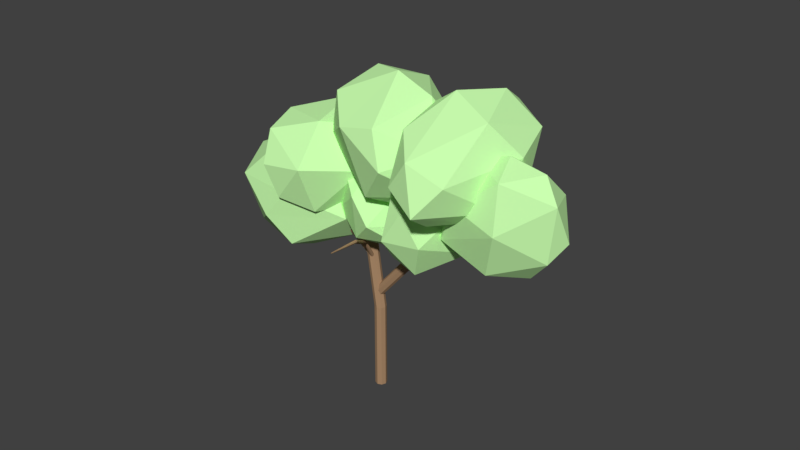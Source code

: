 # Source: TREE2.blend  (saved by Blender 2.78.0; exported with 4.5.12 LTS)
import bpy
from mathutils import Matrix  # noqa: F401  (used for matrix-valued properties, if any)

bpy.ops.wm.read_factory_settings(use_empty=True)
scene = bpy.context.scene
scene.name = 'Scene'

# ---- collections
col_collection_1 = bpy.data.collections.new('Collection 1'); scene.collection.children.link(col_collection_1)

# ---- materials (node trees are filled in below, after node groups)
mat_leaves = bpy.data.materials.new('LEAVES')
mat_leaves.alpha_threshold = 0.0
mat_leaves.use_transparent_shadow = False
mat_leaves.diffuse_color = (0.5923, 1.0, 0.4321, 1.0)
mat_leaves.roughness = 0.5
mat_branch = bpy.data.materials.new('BRANCH')
mat_branch.alpha_threshold = 0.0
mat_branch.use_transparent_shadow = False
mat_branch.diffuse_color = (0.3931, 0.2436, 0.1384, 1.0)
mat_branch.roughness = 0.5

# ---- material node trees

# ---- world
world_world = bpy.data.worlds.new('World'); scene.world = world_world
world_world.color = (0.05088, 0.05088, 0.05088)
world_world.use_sun_shadow = False
world_world.sun_shadow_jitter_overblur = 0.0
world_world.cycles.sampling_method = 'MANUAL'

# ---- meshes
me_icosphere_005 = bpy.data.meshes.new('Icosphere.005')
me_icosphere_005.from_pydata([(2.23, 0.8898, -0.4386), (2.467, 0.4171, 0.1237), (2.074, 0.09304, 0.008971), (1.787, 0.855, -0.04998), (2.003, 1.65, 0.02831), (2.424, 1.379, 0.1357), (2.171, 0.09019, 0.8598), (1.75, 0.3609, 0.7524), (1.707, 1.323, 0.7644), (2.1, 1.647, 0.8791), (2.387, 0.8852, 0.9381), (1.944, 0.8504, 1.327), (2.163, 0.4249, -0.3305), (2.395, 0.6154, -0.263), (2.303, 0.1471, 2.301e-05), (2.508, 0.9032, 0.07449), (2.369, 1.181, -0.256), (1.995, 0.8728, -0.3651), (1.903, 0.4045, -0.1021), (2.122, 1.34, -0.3191), (1.861, 1.32, -0.0907), (2.235, 1.628, 0.01842), (2.487, 0.6127, 0.5461), (2.461, 1.178, 0.5532), (2.129, -0.04507, 0.4327), (2.36, 0.1454, 0.5001), (1.713, 0.5619, 0.3349), (1.882, 0.114, 0.3696), (1.814, 1.595, 0.388), (1.687, 1.128, 0.342), (2.292, 1.626, 0.5185), (2.045, 1.785, 0.4554), (2.313, 0.4205, 0.9788), (1.939, 0.1124, 0.8697), (1.666, 0.8371, 0.8136), (1.871, 1.593, 0.8881), (2.271, 1.336, 0.9902), (2.052, 0.4001, 1.207), (2.179, 0.8674, 1.253), (1.805, 0.5592, 1.144), (1.779, 1.125, 1.151), (2.01, 1.315, 1.219), (2.888, 1.448, 0.9885), (3.03, 0.6495, 1.588), (2.746, 0.1565, 1.108), (2.301, 1.279, 1.008), (2.311, 2.465, 1.427), (2.761, 2.076, 1.786), (2.531, -0.01286, 1.979), (2.081, 0.3761, 1.62), (1.812, 1.803, 1.817), (2.096, 2.296, 2.298), (2.541, 1.174, 2.398), (1.954, 1.005, 2.417), (2.887, 0.7277, 0.9331), (3.054, 1.017, 1.216), (2.97, 0.2585, 1.286), (2.979, 1.387, 1.684), (2.896, 1.856, 1.332), (2.625, 1.387, 0.8745), (2.542, 0.6284, 0.9445), (2.631, 2.085, 1.121), (2.286, 1.985, 1.132), (2.556, 2.454, 1.59), (2.849, 0.8563, 2.044), (2.691, 1.695, 2.16), (2.677, -0.1308, 1.515), (2.844, 0.1589, 1.798), (2.151, 0.7574, 1.246), (2.412, 0.09776, 1.304), (1.998, 2.293, 1.608), (1.992, 1.596, 1.362), (2.43, 2.355, 2.102), (2.165, 2.583, 1.891), (2.556, 0.467, 2.273), (2.286, -0.001806, 1.816), (1.863, 1.065, 1.721), (1.872, 2.194, 2.12), (2.3, 1.824, 2.461), (2.211, 0.3677, 2.285), (2.217, 1.065, 2.531), (1.946, 0.5963, 2.074), (1.788, 1.435, 2.19), (1.955, 1.725, 2.473), (0.0179, 0.1999, -0.005155), (0.6664, -0.4924, 0.203), (-0.01578, -0.7268, 0.7889), (-0.3499, 0.3989, 0.8999), (0.1258, 1.329, 0.3826), (0.7539, 0.778, -0.04815), (0.6994, -0.7213, 1.237), (0.07132, -0.1704, 1.667), (0.1588, 1.1, 1.416), (0.841, 1.334, 0.8303), (1.175, 0.2088, 0.7193), (0.8073, 0.4078, 1.624), (-0.07119, -0.3631, 0.3185), (0.3298, -0.2253, -0.02587), (0.31, -0.77, 0.4408), (0.7624, 0.1145, -0.05114), (0.3812, 0.5214, -0.1735), (-0.2676, 0.2986, 0.3838), (-0.2874, -0.2461, 0.8505), (0.01203, 0.8452, 0.07969), (-0.2042, 0.9622, 0.6117), (0.4446, 1.185, 0.05442), (1.01, -0.2201, 0.4), (1.061, 0.5267, 0.2524), (0.3294, -0.9045, 1.048), (0.7304, -0.7667, 0.704), (-0.2362, 0.08093, 1.367), (-0.0398, -0.5807, 1.302), (0.09486, 1.374, 0.9152), (-0.1848, 0.8277, 1.219), (0.865, 1.188, 0.3176), (0.4958, 1.512, 0.5708), (1.029, -0.3546, 1.008), (0.3806, -0.5775, 1.565), (0.06283, 0.4931, 1.67), (0.5152, 1.378, 1.178), (1.113, 0.8537, 0.7687), (0.8132, -0.2376, 1.54), (1.093, 0.309, 1.235), (0.444, 0.08617, 1.793), (0.4955, 0.8329, 1.645), (0.8964, 0.9707, 1.301), (0.954, 0.4607, -0.1909), (1.494, 0.05483, -0.1287), (0.9099, -0.0219, 0.355), (0.597, 0.6236, 0.517), (0.9871, 1.099, 0.1334), (1.541, 0.7477, -0.2657), (1.47, -0.0332, 0.6177), (0.9157, 0.3183, 1.017), (0.9634, 1.011, 0.8797), (1.547, 1.088, 0.3961), (1.86, 0.4425, 0.2341), (1.503, 0.6053, 0.942), (0.8799, 0.1644, 0.03049), (1.223, 0.2095, -0.2538), (1.197, -0.07422, 0.06707), (1.568, 0.3781, -0.2977), (1.251, 0.6167, -0.3343), (0.696, 0.5438, 0.1257), (0.67, 0.2601, 0.4466), (0.9253, 0.8233, -0.09976), (0.7154, 0.9191, 0.3163), (1.27, 0.992, -0.1437), (1.755, 0.1987, -0.003981), (1.784, 0.606, -0.08448), (1.183, -0.126, 0.5058), (1.526, -0.08087, 0.2215), (0.6734, 0.4601, 0.8355), (0.8574, 0.08065, 0.7403), (0.9308, 1.147, 0.5296), (0.7015, 0.8673, 0.755), (1.6, 0.9854, 0.01072), (1.274, 1.192, 0.2453), (1.742, 0.147, 0.4347), (1.186, 0.07401, 0.8947), (0.8889, 0.6879, 1.049), (1.26, 1.14, 0.684), (1.787, 0.806, 0.3045), (1.532, 0.2427, 0.8508), (1.761, 0.5223, 0.6254), (1.206, 0.4493, 1.085), (1.234, 0.8566, 1.005), (1.577, 0.9017, 0.7206), (0.0, 0.0, -1.0), (0.7236, -0.5257, -0.4472), (-0.2764, -0.8506, -0.4472), (-0.8944, 0.0, -0.4472), (-0.2764, 0.8506, -0.4472), (0.7236, 0.5257, -0.4472), (0.2764, -0.8506, 0.4472), (-0.7236, -0.5257, 0.4472), (-0.7236, 0.5257, 0.4472), (0.2764, 0.8506, 0.4472), (0.8944, 0.0, 0.4472), (0.0, 0.0, 1.0), (-0.1625, -0.5, -0.8507), (0.4253, -0.309, -0.8507), (0.2629, -0.809, -0.5257), (0.8506, 0.0, -0.5257), (0.4253, 0.309, -0.8507), (-0.5257, 0.0, -0.8507), (-0.6882, -0.5, -0.5257), (-0.1625, 0.5, -0.8507), (-0.6882, 0.5, -0.5257), (0.2629, 0.809, -0.5257), (0.9511, -0.309, 0.0), (0.9511, 0.309, 0.0), (0.0, -1.0, 0.0), (0.5878, -0.809, 0.0), (-0.9511, -0.309, 0.0), (-0.5878, -0.809, 0.0), (-0.5878, 0.809, 0.0), (-0.9511, 0.309, 0.0), (0.5878, 0.809, 0.0), (0.0, 1.0, 0.0), (0.6882, -0.5, 0.5257), (-0.2629, -0.809, 0.5257), (-0.8506, 0.0, 0.5257), (-0.2629, 0.809, 0.5257), (0.6882, 0.5, 0.5257), (0.1625, -0.5, 0.8507), (0.5257, 0.0, 0.8507), (-0.4253, -0.309, 0.8507), (-0.4253, 0.309, 0.8507), (0.1625, 0.5, 0.8507), (1.067, 0.7243, 0.6893), (1.869, 0.1467, 0.8944), (0.94, -0.02501, 1.455), (0.4283, 0.9077, 1.651), (1.041, 1.656, 1.211), (1.931, 1.185, 0.7431), (1.726, -0.02684, 1.983), (0.8358, 0.4435, 2.45), (0.8981, 1.482, 2.299), (1.827, 1.654, 1.738), (2.338, 0.7213, 1.542), (1.7, 0.9048, 2.504), (0.9366, 0.268, 0.9802), (1.482, 0.3689, 0.6505), (1.408, -0.07149, 1.101), (1.99, 0.64, 0.6822), (1.519, 0.9795, 0.5616), (0.6359, 0.8162, 1.095), (0.5614, 0.3758, 1.545), (0.9959, 1.256, 0.8364), (0.6207, 1.364, 1.402), (1.504, 1.527, 0.8681), (2.23, 0.3672, 1.152), (2.267, 0.9778, 1.063), (1.324, -0.1735, 1.74), (1.87, -0.07257, 1.411), (0.5001, 0.6512, 2.13), (0.8009, 0.103, 2.015), (0.8967, 1.702, 1.783), (0.5368, 1.262, 2.041), (1.966, 1.526, 1.178), (1.443, 1.802, 1.453), (2.146, 0.2652, 1.792), (1.263, 0.1019, 2.325), (0.7762, 0.989, 2.511), (1.359, 1.701, 2.092), (2.205, 1.253, 1.648), (1.771, 0.373, 2.357), (2.131, 0.8128, 2.098), (1.248, 0.6495, 2.632), (1.284, 1.26, 2.543), (1.83, 1.361, 2.213), (2.208, 1.017, 0.183), (3.018, 0.927, 0.0221), (2.619, 0.683, 0.8732), (2.224, 1.172, 1.304), (2.378, 1.718, 0.7199), (2.869, 1.567, -0.07261), (3.534, 1.026, 1.044), (3.043, 1.177, 1.837), (2.894, 1.817, 1.742), (3.293, 2.061, 0.8909), (3.688, 1.572, 0.4596), (3.704, 1.727, 1.581), (2.319, 0.7584, 0.4659), (2.553, 0.9018, -0.03432), (2.795, 0.7054, 0.3714), (2.941, 1.225, -0.1845), (2.466, 1.278, -0.08999), (2.086, 1.046, 0.7194), (2.328, 0.8494, 1.125), (2.177, 1.367, 0.3758), (2.186, 1.458, 1.035), (2.565, 1.69, 0.2256), (3.423, 1.228, 0.1283), (3.335, 1.604, 0.07263), (3.098, 0.7636, 0.9721), (3.332, 0.9071, 0.4719), (2.577, 1.14, 1.691), (2.809, 0.8526, 1.438), (2.58, 1.837, 1.292), (2.489, 1.516, 1.636), (3.103, 1.891, 0.3261), (2.815, 1.98, 0.792), (3.726, 1.286, 0.7291), (3.347, 1.054, 1.538), (2.971, 1.519, 1.949), (3.118, 2.039, 1.393), (3.585, 1.895, 0.639), (3.735, 1.377, 1.388), (3.826, 1.698, 1.045), (3.447, 1.466, 1.854), (3.359, 1.842, 1.798), (3.594, 1.986, 1.298)], [], [(0, 13, 12), (1, 13, 15), (0, 12, 17), (0, 17, 19), (0, 19, 16), (1, 15, 22), (2, 14, 24), (3, 18, 26), (4, 20, 28), (5, 21, 30), (1, 22, 25), (2, 24, 27), (3, 26, 29), (4, 28, 31), (5, 30, 23), (6, 32, 37), (7, 33, 39), (8, 34, 40), (9, 35, 41), (10, 36, 38), (38, 41, 11), (38, 36, 41), (36, 9, 41), (41, 40, 11), (41, 35, 40), (35, 8, 40), (40, 39, 11), (40, 34, 39), (34, 7, 39), (39, 37, 11), (39, 33, 37), (33, 6, 37), (37, 38, 11), (37, 32, 38), (32, 10, 38), (23, 36, 10), (23, 30, 36), (30, 9, 36), (31, 35, 9), (31, 28, 35), (28, 8, 35), (29, 34, 8), (29, 26, 34), (26, 7, 34), (27, 33, 7), (27, 24, 33), (24, 6, 33), (25, 32, 6), (25, 22, 32), (22, 10, 32), (30, 31, 9), (30, 21, 31), (21, 4, 31), (28, 29, 8), (28, 20, 29), (20, 3, 29), (26, 27, 7), (26, 18, 27), (18, 2, 27), (24, 25, 6), (24, 14, 25), (14, 1, 25), (22, 23, 10), (22, 15, 23), (15, 5, 23), (16, 21, 5), (16, 19, 21), (19, 4, 21), (19, 20, 4), (19, 17, 20), (17, 3, 20), (17, 18, 3), (17, 12, 18), (12, 2, 18), (15, 16, 5), (15, 13, 16), (13, 0, 16), (12, 14, 2), (12, 13, 14), (13, 1, 14), (42, 55, 54), (43, 55, 57), (42, 54, 59), (42, 59, 61), (42, 61, 58), (43, 57, 64), (44, 56, 66), (45, 60, 68), (46, 62, 70), (47, 63, 72), (43, 64, 67), (44, 66, 69), (45, 68, 71), (46, 70, 73), (47, 72, 65), (48, 74, 79), (49, 75, 81), (50, 76, 82), (51, 77, 83), (52, 78, 80), (80, 83, 53), (80, 78, 83), (78, 51, 83), (83, 82, 53), (83, 77, 82), (77, 50, 82), (82, 81, 53), (82, 76, 81), (76, 49, 81), (81, 79, 53), (81, 75, 79), (75, 48, 79), (79, 80, 53), (79, 74, 80), (74, 52, 80), (65, 78, 52), (65, 72, 78), (72, 51, 78), (73, 77, 51), (73, 70, 77), (70, 50, 77), (71, 76, 50), (71, 68, 76), (68, 49, 76), (69, 75, 49), (69, 66, 75), (66, 48, 75), (67, 74, 48), (67, 64, 74), (64, 52, 74), (72, 73, 51), (72, 63, 73), (63, 46, 73), (70, 71, 50), (70, 62, 71), (62, 45, 71), (68, 69, 49), (68, 60, 69), (60, 44, 69), (66, 67, 48), (66, 56, 67), (56, 43, 67), (64, 65, 52), (64, 57, 65), (57, 47, 65), (58, 63, 47), (58, 61, 63), (61, 46, 63), (61, 62, 46), (61, 59, 62), (59, 45, 62), (59, 60, 45), (59, 54, 60), (54, 44, 60), (57, 58, 47), (57, 55, 58), (55, 42, 58), (54, 56, 44), (54, 55, 56), (55, 43, 56), (84, 97, 96), (85, 97, 99), (84, 96, 101), (84, 101, 103), (84, 103, 100), (85, 99, 106), (86, 98, 108), (87, 102, 110), (88, 104, 112), (89, 105, 114), (85, 106, 109), (86, 108, 111), (87, 110, 113), (88, 112, 115), (89, 114, 107), (90, 116, 121), (91, 117, 123), (92, 118, 124), (93, 119, 125), (94, 120, 122), (122, 125, 95), (122, 120, 125), (120, 93, 125), (125, 124, 95), (125, 119, 124), (119, 92, 124), (124, 123, 95), (124, 118, 123), (118, 91, 123), (123, 121, 95), (123, 117, 121), (117, 90, 121), (121, 122, 95), (121, 116, 122), (116, 94, 122), (107, 120, 94), (107, 114, 120), (114, 93, 120), (115, 119, 93), (115, 112, 119), (112, 92, 119), (113, 118, 92), (113, 110, 118), (110, 91, 118), (111, 117, 91), (111, 108, 117), (108, 90, 117), (109, 116, 90), (109, 106, 116), (106, 94, 116), (114, 115, 93), (114, 105, 115), (105, 88, 115), (112, 113, 92), (112, 104, 113), (104, 87, 113), (110, 111, 91), (110, 102, 111), (102, 86, 111), (108, 109, 90), (108, 98, 109), (98, 85, 109), (106, 107, 94), (106, 99, 107), (99, 89, 107), (100, 105, 89), (100, 103, 105), (103, 88, 105), (103, 104, 88), (103, 101, 104), (101, 87, 104), (101, 102, 87), (101, 96, 102), (96, 86, 102), (99, 100, 89), (99, 97, 100), (97, 84, 100), (96, 98, 86), (96, 97, 98), (97, 85, 98), (126, 139, 138), (127, 139, 141), (126, 138, 143), (126, 143, 145), (126, 145, 142), (127, 141, 148), (128, 140, 150), (129, 144, 152), (130, 146, 154), (131, 147, 156), (127, 148, 151), (128, 150, 153), (129, 152, 155), (130, 154, 157), (131, 156, 149), (132, 158, 163), (133, 159, 165), (134, 160, 166), (135, 161, 167), (136, 162, 164), (164, 167, 137), (164, 162, 167), (162, 135, 167), (167, 166, 137), (167, 161, 166), (161, 134, 166), (166, 165, 137), (166, 160, 165), (160, 133, 165), (165, 163, 137), (165, 159, 163), (159, 132, 163), (163, 164, 137), (163, 158, 164), (158, 136, 164), (149, 162, 136), (149, 156, 162), (156, 135, 162), (157, 161, 135), (157, 154, 161), (154, 134, 161), (155, 160, 134), (155, 152, 160), (152, 133, 160), (153, 159, 133), (153, 150, 159), (150, 132, 159), (151, 158, 132), (151, 148, 158), (148, 136, 158), (156, 157, 135), (156, 147, 157), (147, 130, 157), (154, 155, 134), (154, 146, 155), (146, 129, 155), (152, 153, 133), (152, 144, 153), (144, 128, 153), (150, 151, 132), (150, 140, 151), (140, 127, 151), (148, 149, 136), (148, 141, 149), (141, 131, 149), (142, 147, 131), (142, 145, 147), (145, 130, 147), (145, 146, 130), (145, 143, 146), (143, 129, 146), (143, 144, 129), (143, 138, 144), (138, 128, 144), (141, 142, 131), (141, 139, 142), (139, 126, 142), (138, 140, 128), (138, 139, 140), (139, 127, 140), (168, 181, 180), (169, 181, 183), (168, 180, 185), (168, 185, 187), (168, 187, 184), (169, 183, 190), (170, 182, 192), (171, 186, 194), (172, 188, 196), (173, 189, 198), (169, 190, 193), (170, 192, 195), (171, 194, 197), (172, 196, 199), (173, 198, 191), (174, 200, 205), (175, 201, 207), (176, 202, 208), (177, 203, 209), (178, 204, 206), (206, 209, 179), (206, 204, 209), (204, 177, 209), (209, 208, 179), (209, 203, 208), (203, 176, 208), (208, 207, 179), (208, 202, 207), (202, 175, 207), (207, 205, 179), (207, 201, 205), (201, 174, 205), (205, 206, 179), (205, 200, 206), (200, 178, 206), (191, 204, 178), (191, 198, 204), (198, 177, 204), (199, 203, 177), (199, 196, 203), (196, 176, 203), (197, 202, 176), (197, 194, 202), (194, 175, 202), (195, 201, 175), (195, 192, 201), (192, 174, 201), (193, 200, 174), (193, 190, 200), (190, 178, 200), (198, 199, 177), (198, 189, 199), (189, 172, 199), (196, 197, 176), (196, 188, 197), (188, 171, 197), (194, 195, 175), (194, 186, 195), (186, 170, 195), (192, 193, 174), (192, 182, 193), (182, 169, 193), (190, 191, 178), (190, 183, 191), (183, 173, 191), (184, 189, 173), (184, 187, 189), (187, 172, 189), (187, 188, 172), (187, 185, 188), (185, 171, 188), (185, 186, 171), (185, 180, 186), (180, 170, 186), (183, 184, 173), (183, 181, 184), (181, 168, 184), (180, 182, 170), (180, 181, 182), (181, 169, 182), (210, 223, 222), (211, 223, 225), (210, 222, 227), (210, 227, 229), (210, 229, 226), (211, 225, 232), (212, 224, 234), (213, 228, 236), (214, 230, 238), (215, 231, 240), (211, 232, 235), (212, 234, 237), (213, 236, 239), (214, 238, 241), (215, 240, 233), (216, 242, 247), (217, 243, 249), (218, 244, 250), (219, 245, 251), (220, 246, 248), (248, 251, 221), (248, 246, 251), (246, 219, 251), (251, 250, 221), (251, 245, 250), (245, 218, 250), (250, 249, 221), (250, 244, 249), (244, 217, 249), (249, 247, 221), (249, 243, 247), (243, 216, 247), (247, 248, 221), (247, 242, 248), (242, 220, 248), (233, 246, 220), (233, 240, 246), (240, 219, 246), (241, 245, 219), (241, 238, 245), (238, 218, 245), (239, 244, 218), (239, 236, 244), (236, 217, 244), (237, 243, 217), (237, 234, 243), (234, 216, 243), (235, 242, 216), (235, 232, 242), (232, 220, 242), (240, 241, 219), (240, 231, 241), (231, 214, 241), (238, 239, 218), (238, 230, 239), (230, 213, 239), (236, 237, 217), (236, 228, 237), (228, 212, 237), (234, 235, 216), (234, 224, 235), (224, 211, 235), (232, 233, 220), (232, 225, 233), (225, 215, 233), (226, 231, 215), (226, 229, 231), (229, 214, 231), (229, 230, 214), (229, 227, 230), (227, 213, 230), (227, 228, 213), (227, 222, 228), (222, 212, 228), (225, 226, 215), (225, 223, 226), (223, 210, 226), (222, 224, 212), (222, 223, 224), (223, 211, 224), (252, 265, 264), (253, 265, 267), (252, 264, 269), (252, 269, 271), (252, 271, 268), (253, 267, 274), (254, 266, 276), (255, 270, 278), (256, 272, 280), (257, 273, 282), (253, 274, 277), (254, 276, 279), (255, 278, 281), (256, 280, 283), (257, 282, 275), (258, 284, 289), (259, 285, 291), (260, 286, 292), (261, 287, 293), (262, 288, 290), (290, 293, 263), (290, 288, 293), (288, 261, 293), (293, 292, 263), (293, 287, 292), (287, 260, 292), (292, 291, 263), (292, 286, 291), (286, 259, 291), (291, 289, 263), (291, 285, 289), (285, 258, 289), (289, 290, 263), (289, 284, 290), (284, 262, 290), (275, 288, 262), (275, 282, 288), (282, 261, 288), (283, 287, 261), (283, 280, 287), (280, 260, 287), (281, 286, 260), (281, 278, 286), (278, 259, 286), (279, 285, 259), (279, 276, 285), (276, 258, 285), (277, 284, 258), (277, 274, 284), (274, 262, 284), (282, 283, 261), (282, 273, 283), (273, 256, 283), (280, 281, 260), (280, 272, 281), (272, 255, 281), (278, 279, 259), (278, 270, 279), (270, 254, 279), (276, 277, 258), (276, 266, 277), (266, 253, 277), (274, 275, 262), (274, 267, 275), (267, 257, 275), (268, 273, 257), (268, 271, 273), (271, 256, 273), (271, 272, 256), (271, 269, 272), (269, 255, 272), (269, 270, 255), (269, 264, 270), (264, 254, 270), (267, 268, 257), (267, 265, 268), (265, 252, 268), (264, 266, 254), (264, 265, 266), (265, 253, 266)])
me_icosphere_005.materials.append(mat_leaves)
me_icosphere_005.use_remesh_preserve_volume = False
me_icosphere_005.use_remesh_preserve_attributes = False
me_icosphere_005.use_mirror_vertex_groups = False
me_icosphere_005.update()
me_circle = bpy.data.meshes.new('Circle')
me_circle.from_pydata([(0.0, 1.0, 0.0), (-0.7071, 0.7071, 0.0), (-1.0, -4.371e-08, 0.0), (-0.7071, -0.7071, 0.0), (8.742e-08, -1.0, 0.0), (0.7071, -0.7071, 0.0), (1.0, 1.192e-08, 0.0), (0.7071, 0.7071, 0.0), (-0.7071, 0.7071, 15.03), (0.0, 1.0, 15.03), (-1.0, -4.371e-08, 15.03), (-0.7071, -0.7071, 15.03), (8.742e-08, -1.0, 15.03), (0.7071, -0.7071, 15.03), (1.0, 1.192e-08, 15.03), (0.7071, 0.7071, 15.03), (-2.93, 0.7071, 29.85), (-2.223, 1.0, 29.85), (-3.223, -4.371e-08, 29.85), (-2.93, -0.7071, 29.85), (-2.228, -0.9937, 29.84), (-1.537, -0.6824, 29.82), (-1.223, 1.192e-08, 29.85), (-1.515, 0.7071, 29.85), (-10.37, 0.2316, 42.15), (-10.18, 0.3275, 42.28), (-10.45, 1.492e-08, 42.1), (-10.37, -0.2316, 42.15), (-10.18, -0.3275, 42.28), (-9.988, -0.2316, 42.42), (-9.91, -1.729e-08, 42.47), (-9.988, 0.2316, 42.42), (-0.4435, -0.7397, 17.47), (0.0677, -0.523, 17.11), (0.2794, -7.123e-07, 16.96), (0.0677, 0.523, 17.11), (-0.4435, 0.7397, 17.47), (-0.9547, 0.523, 17.83), (-1.166, -1.012e-06, 17.98), (-0.9547, -0.523, 17.83), (6.62, -0.523, 24.87), (6.207, -0.7397, 25.34), (6.791, -5.837e-07, 24.68), (6.62, 0.523, 24.87), (6.207, 0.7397, 25.34), (5.795, 0.523, 25.81), (5.624, -9.248e-07, 26.01), (5.795, -0.523, 25.81), (15.87, -0.523, 31.47), (15.46, -0.7397, 31.94), (16.04, 2.189e-07, 31.27), (15.87, 0.523, 31.47), (15.46, 0.7253, 31.94), (15.05, 0.5092, 32.41), (14.88, -1.222e-07, 32.6), (15.05, -0.523, 32.41), (26.82, -0.1713, 31.79), (26.78, -0.2423, 31.99), (26.83, 1.647e-06, 31.71), (26.82, 0.1713, 31.79), (26.78, 0.2423, 31.99), (26.74, 0.1713, 32.18), (26.72, 1.602e-06, 32.26), (26.74, -0.1713, 32.18), (-1.509, 0.4261, 22.78), (-1.61, 0.3085, 22.58), (-1.541, 0.2573, 22.38), (-1.341, 0.3024, 22.29), (-1.129, 0.4175, 22.38), (-1.027, 0.5351, 22.59), (-1.097, 0.5863, 22.79), (-1.296, 0.5412, 22.87), (-0.8883, -2.891, 27.54), (-0.7337, -2.863, 27.8), (-0.8409, -2.904, 27.32), (-0.6193, -2.897, 27.26), (-0.3533, -2.872, 27.4), (-0.1987, -2.845, 27.66), (-0.2461, -2.831, 27.88), (-0.4677, -2.839, 27.94), (3.141, -9.657, 31.83), (3.295, -9.629, 32.08), (3.188, -9.67, 31.6), (3.41, -9.663, 31.54), (3.676, -9.638, 31.68), (3.83, -9.611, 31.94), (3.783, -9.597, 32.16), (3.561, -9.605, 32.22), (3.983, -15.48, 32.57), (4.053, -15.53, 32.67), (3.99, -15.46, 32.48), (4.071, -15.48, 32.47), (4.178, -15.54, 32.54), (4.248, -15.59, 32.64), (4.241, -15.61, 32.72), (4.16, -15.59, 32.73), (5.322, -0.5231, 23.67), (5.579, -0.1772, 23.39), (5.516, 0.2563, 23.28), (5.169, 0.5234, 23.39), (4.741, 0.4677, 23.67), (4.484, 0.1218, 23.95), (4.548, -0.3117, 24.07), (4.895, -0.5788, 23.95), (9.968, 2.397, 29.43), (9.777, 2.09, 29.8), (9.877, 2.814, 29.27), (9.557, 3.097, 29.42), (9.195, 3.081, 29.79), (9.004, 2.773, 30.15), (9.095, 2.356, 30.31), (9.415, 2.073, 30.16), (16.16, 3.21, 34.21), (15.97, 2.907, 34.58), (16.07, 3.588, 34.03), (15.75, 3.875, 34.14), (15.39, 3.896, 34.47), (15.2, 3.59, 34.83), (15.29, 3.173, 35.01), (15.61, 2.89, 34.91), (20.16, 3.688, 34.8), (20.16, 3.651, 34.95), (20.11, 3.748, 34.74), (20.03, 3.798, 34.8), (19.97, 3.814, 34.95), (19.98, 3.78, 35.1), (20.03, 3.718, 35.16), (20.11, 3.663, 35.1), (-1.39, 0.7174, 23.67), (-1.712, 0.4304, 23.39), (-1.737, -0.006965, 23.28), (-1.451, -0.3386, 23.39), (-1.021, -0.3702, 23.67), (-0.6991, -0.08325, 23.95), (-0.6741, 0.3541, 24.07), (-0.9604, 0.6858, 23.95), (-6.529, -1.206, 29.42), (-6.28, -0.9438, 29.79), (-6.524, -1.633, 29.27), (-6.268, -1.975, 29.42), (-5.91, -2.031, 29.79), (-5.661, -1.769, 30.15), (-5.667, -1.342, 30.31), (-5.923, -1.0, 30.15), (-12.15, -3.517, 33.94), (-11.91, -3.255, 34.3), (-12.15, -3.944, 33.79), (-11.89, -4.286, 33.94), (-11.54, -4.342, 34.3), (-11.29, -4.08, 34.67), (-11.29, -3.653, 34.82), (-11.55, -3.311, 34.67), (-20.11, -6.509, 34.8), (-20.1, -6.447, 34.95), (-20.08, -6.639, 34.74), (-20.03, -6.761, 34.8), (-19.98, -6.803, 34.95), (-19.97, -6.741, 35.1), (-20.0, -6.611, 35.16), (-20.05, -6.489, 35.1)], [], [(1, 0, 7, 6, 5, 4, 3, 2), (8, 10, 18, 16), (7, 0, 9, 15), (5, 6, 14, 13), (3, 4, 12, 11), (1, 2, 10, 8), (6, 7, 15, 14), (4, 5, 13, 12), (2, 3, 11, 10), (0, 1, 8, 9), (23, 17, 25, 31), (14, 15, 23, 22), (12, 13, 21, 20), (10, 11, 19, 18), (9, 8, 16, 17), (15, 9, 17, 23), (13, 14, 22, 21), (11, 12, 20, 19), (24, 26, 27, 28, 29, 30, 31, 25), (21, 22, 30, 29), (19, 20, 28, 27), (16, 18, 26, 24), (22, 23, 31, 30), (20, 21, 29, 28), (18, 19, 27, 26), (17, 16, 24, 25), (33, 32, 39, 38, 37, 36, 35, 34), (40, 42, 50, 48), (39, 32, 41, 47), (37, 38, 46, 45), (35, 36, 44, 43), (33, 34, 42, 40), (38, 39, 47, 46), (36, 37, 45, 44), (34, 35, 43, 42), (32, 33, 40, 41), (55, 49, 57, 63), (46, 47, 55, 54), (44, 45, 53, 52), (42, 43, 51, 50), (41, 40, 48, 49), (47, 41, 49, 55), (45, 46, 54, 53), (43, 44, 52, 51), (56, 58, 59, 60, 61, 62, 63, 57), (53, 54, 62, 61), (51, 52, 60, 59), (48, 50, 58, 56), (54, 55, 63, 62), (52, 53, 61, 60), (50, 51, 59, 58), (49, 48, 56, 57), (65, 64, 71, 70, 69, 68, 67, 66), (72, 74, 82, 80), (71, 64, 73, 79), (69, 70, 78, 77), (67, 68, 76, 75), (65, 66, 74, 72), (70, 71, 79, 78), (68, 69, 77, 76), (66, 67, 75, 74), (64, 65, 72, 73), (87, 81, 89, 95), (78, 79, 87, 86), (76, 77, 85, 84), (74, 75, 83, 82), (73, 72, 80, 81), (79, 73, 81, 87), (77, 78, 86, 85), (75, 76, 84, 83), (88, 90, 91, 92, 93, 94, 95, 89), (85, 86, 94, 93), (83, 84, 92, 91), (80, 82, 90, 88), (86, 87, 95, 94), (84, 85, 93, 92), (82, 83, 91, 90), (81, 80, 88, 89), (97, 96, 103, 102, 101, 100, 99, 98), (104, 106, 114, 112), (103, 96, 105, 111), (101, 102, 110, 109), (99, 100, 108, 107), (97, 98, 106, 104), (102, 103, 111, 110), (100, 101, 109, 108), (98, 99, 107, 106), (96, 97, 104, 105), (119, 113, 121, 127), (110, 111, 119, 118), (108, 109, 117, 116), (106, 107, 115, 114), (105, 104, 112, 113), (111, 105, 113, 119), (109, 110, 118, 117), (107, 108, 116, 115), (120, 122, 123, 124, 125, 126, 127, 121), (117, 118, 126, 125), (115, 116, 124, 123), (112, 114, 122, 120), (118, 119, 127, 126), (116, 117, 125, 124), (114, 115, 123, 122), (113, 112, 120, 121), (129, 128, 135, 134, 133, 132, 131, 130), (136, 138, 146, 144), (135, 128, 137, 143), (133, 134, 142, 141), (131, 132, 140, 139), (129, 130, 138, 136), (134, 135, 143, 142), (132, 133, 141, 140), (130, 131, 139, 138), (128, 129, 136, 137), (151, 145, 153, 159), (142, 143, 151, 150), (140, 141, 149, 148), (138, 139, 147, 146), (137, 136, 144, 145), (143, 137, 145, 151), (141, 142, 150, 149), (139, 140, 148, 147), (152, 154, 155, 156, 157, 158, 159, 153), (149, 150, 158, 157), (147, 148, 156, 155), (144, 146, 154, 152), (150, 151, 159, 158), (148, 149, 157, 156), (146, 147, 155, 154), (145, 144, 152, 153)])
me_circle.materials.append(mat_branch)
me_circle.use_remesh_preserve_volume = False
me_circle.use_remesh_preserve_attributes = False
me_circle.use_mirror_vertex_groups = False
me_circle.update()

# ---- objects
ob_leaves = bpy.data.objects.new('LEAVES', me_icosphere_005)
ob_branch = bpy.data.objects.new('BRANCH', me_circle)

# ---- transforms, parenting, visibility, modifiers, constraints
ob_leaves.location = (-5.314, -0.01212, 11.05)
ob_leaves.rotation_euler = (0.1243, 0.09093, -0.3221)
ob_leaves.scale = (4.154, 3.387, 3.212)
ob_leaves.lineart.crease_threshold = 0.0
_m = ob_leaves.modifiers.new('Decimate', 'DECIMATE')
_m.ratio = 0.4595
_m.iterations = 47
_m.angle_limit = 0.005236
ob_branch.location = (0.0, 0.0, 0.0)
ob_branch.scale = (0.3471, 0.3471, 0.3471)
ob_branch.lineart.crease_threshold = 0.0

# ---- collection membership
col_collection_1.objects.link(ob_leaves)
col_collection_1.objects.link(ob_branch)

# ---- scene / render settings (as saved in the file)
scene.frame_start = 1; scene.frame_end = 250; scene.frame_set(1)
scene.render.engine = 'BLENDER_EEVEE_NEXT'
scene.render.resolution_percentage = 50
scene.render.dither_intensity = 0.0
scene.cycles.use_denoising = False
scene.cycles.samples = 128
scene.cycles.sampling_pattern = 'TABULATED_SOBOL'
scene.cycles.light_sampling_threshold = 0.0
scene.cycles.use_adaptive_sampling = False
scene.cycles.use_light_tree = False
scene.cycles.blur_glossy = 0.0
scene.cycles.sample_clamp_indirect = 0.0
scene.view_settings.view_transform = 'Standard'
bpy.context.view_layer.update()

# ---- added for rendering (the .blend has no active camera and no usable light): camera, sun
cam_auto = bpy.data.cameras.new('AutoCamera')
cam_auto.lens = 50.0
cam_auto.sensor_width = 36.0
cam_auto.clip_end = 1000.0
ob_auto_camera = bpy.data.objects.new('AutoCamera', cam_auto)
scene.collection.objects.link(ob_auto_camera)
ob_auto_camera.location = (35.431, -40.8039, 37.9956)
ob_auto_camera.rotation_euler = (1.09748, -7.21219e-08, 0.694738)
scene.camera = ob_auto_camera
light_auto_sun = bpy.data.lights.new('AutoSun', 'SUN')
light_auto_sun.energy = 3.0
light_auto_sun.angle = 0.0523599
ob_auto_sun = bpy.data.objects.new('AutoSun', light_auto_sun)
scene.collection.objects.link(ob_auto_sun)
ob_auto_sun.rotation_euler = (0.872665, 0.174533, 0.523599)
bpy.context.view_layer.update()
